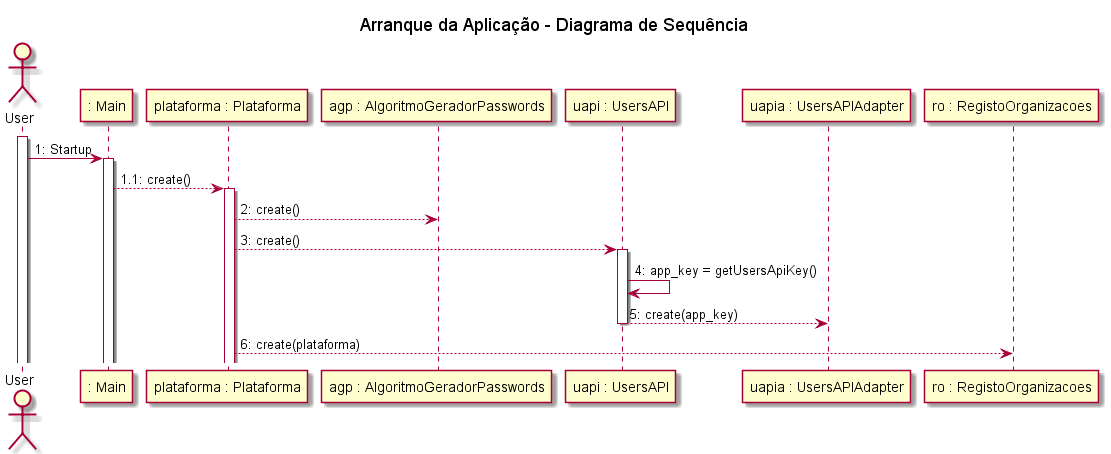

The diagram above was rendered by PlantUML. Its source (embedded in the PNG):
@startuml

title Arranque da Aplicação - Diagrama de Sequência

actor User

activate User

User -> ": Main": 1: Startup
activate ": Main"

": Main" --> "plataforma : Plataforma": 1.1: create()
activate "plataforma : Plataforma"

"plataforma : Plataforma" --> "agp : AlgoritmoGeradorPasswords": 2: create()

"plataforma : Plataforma" --> "uapi : UsersAPI": 3: create()
activate "uapi : UsersAPI"

"uapi : UsersAPI" -> "uapi : UsersAPI": 4: app_key = getUsersApiKey()

"uapi : UsersAPI" --> "uapia : UsersAPIAdapter": 5: create(app_key)
deactivate "uapi : UsersAPI"

"plataforma : Plataforma" --> "ro : RegistoOrganizacoes": 6: create(plataforma)


@enduml